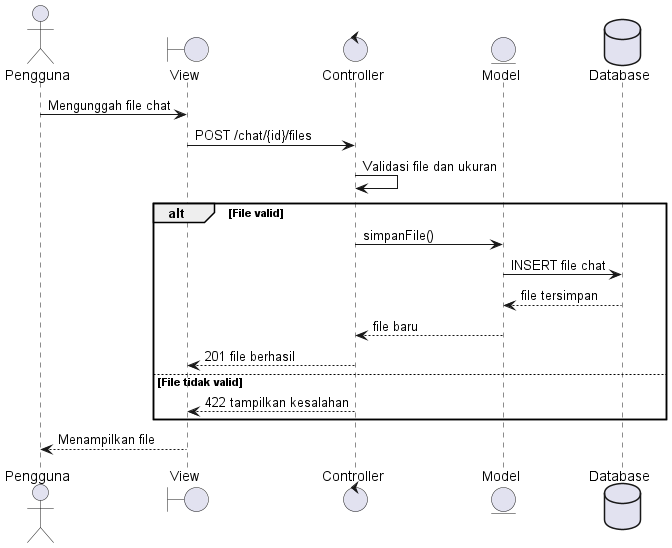

The diagram above was rendered by PlantUML. Its source (embedded in the PNG):
@startuml
actor Pengguna
boundary View
control Controller
entity Model
database Database
Pengguna -> View : Mengunggah file chat
View -> Controller : POST /chat/{id}/files
Controller -> Controller : Validasi file dan ukuran
alt File valid
 Controller -> Model : simpanFile()
 Model -> Database : INSERT file chat
 Database --> Model : file tersimpan
 Model --> Controller : file baru
 Controller --> View : 201 file berhasil
else File tidak valid
 Controller --> View : 422 tampilkan kesalahan
end
View --> Pengguna : Menampilkan file
@enduml